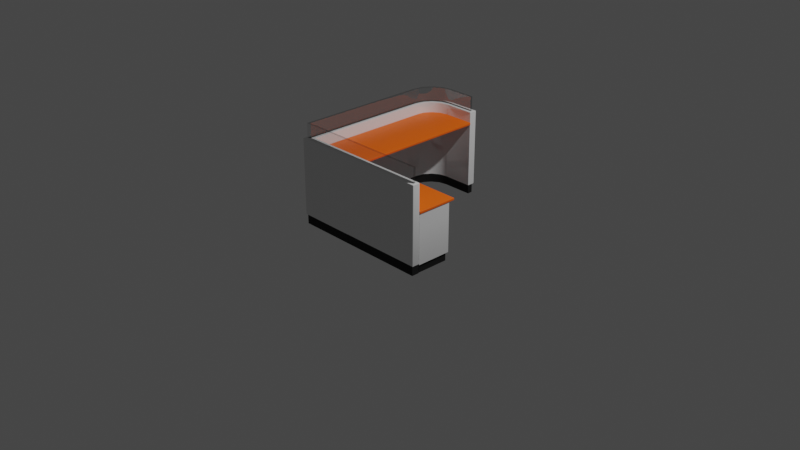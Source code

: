 # Source: desk_1_mirror.blend  (saved by Blender 3.6.13; exported with 4.5.12 LTS)
import bpy
from mathutils import Matrix  # noqa: F401  (used for matrix-valued properties, if any)

bpy.ops.wm.read_factory_settings(use_empty=True)
scene = bpy.context.scene
scene.name = 'Scene'

# ---- collections
col_collection = bpy.data.collections.new('Collection'); scene.collection.children.link(col_collection)
col_office_paritions_desk = bpy.data.collections.new('Office Paritions Desk'); col_collection.children.link(col_office_paritions_desk)

# ---- materials (node trees are filled in below, after node groups)
mat_desk_1_white = bpy.data.materials.new('desk_1_white')
mat_desk_1_white.use_transparent_shadow = False
mat_desk_1_glass = bpy.data.materials.new('desk_1_glass')
mat_desk_1_glass.surface_render_method = 'BLENDED'
mat_desk_1_glass.blend_method = 'BLEND'
mat_desk_1_glass.use_transparent_shadow = False
mat_desk_1_glass.diffuse_color = (0.9574, 0.9574, 1.0, 0.49)
mat_desk_1_footer = bpy.data.materials.new('desk_1_footer')
mat_desk_1_footer.use_transparent_shadow = False
mat_desk_1_glasslight = bpy.data.materials.new('desk_1_glasslight')
mat_desk_1_glasslight.surface_render_method = 'BLENDED'
mat_desk_1_glasslight.blend_method = 'BLEND'
mat_desk_1_glasslight.use_transparent_shadow = False
mat_desk_1_glasslight.diffuse_color = (0.9574, 0.9574, 1.0, 0.49)
mat_desk_1_top = bpy.data.materials.new('desk_1_top')
mat_desk_1_top.displacement_method = 'BOTH'
mat_desk_1_top.use_transparent_shadow = False

# ---- node groups
ng_auto_smooth = bpy.data.node_groups.new('Auto Smooth', 'GeometryNodeTree')
_s = ng_auto_smooth.interface.new_socket(name='Geometry', in_out='OUTPUT', socket_type='NodeSocketGeometry')
_s = ng_auto_smooth.interface.new_socket(name='Geometry', in_out='INPUT', socket_type='NodeSocketGeometry')
_s = ng_auto_smooth.interface.new_socket(name='Angle', in_out='INPUT', socket_type='NodeSocketFloat')
_s.subtype = 'ANGLE'
_s.min_value = 0.0
_s.max_value = 3.142
ng_auto_smooth.is_modifier = True
_N = ng_auto_smooth.nodes; _L = ng_auto_smooth.links
n0 = _N.new('NodeGroupOutput'); n0.name = 'Group Output'; n0.location = (480, -100)
n1 = _N.new('NodeGroupInput'); n1.name = 'Group Input'; n1.location = (-420, -300)
n2 = _N.new('NodeGroupInput'); n2.name = 'Group Input.001'; n2.location = (-60, -100)
n3 = _N.new('GeometryNodeSetShadeSmooth'); n3.name = 'Set Shade Smooth'; n3.location = (120, -100)
n3.domain = 'EDGE'
n4 = _N.new('GeometryNodeSetShadeSmooth'); n4.name = 'Set Shade Smooth.001'; n4.location = (300, -100)
n5 = _N.new('GeometryNodeInputMeshEdgeAngle'); n5.name = 'Edge Angle'; n5.location = (-420, -220)
n6 = _N.new('GeometryNodeInputEdgeSmooth'); n6.name = 'Is Edge Smooth'; n6.location = (-60, -160)
n7 = _N.new('GeometryNodeInputShadeSmooth'); n7.name = 'Is Face Smooth'; n7.location = (-240, -340)
n8 = _N.new('FunctionNodeBooleanMath'); n8.name = 'Boolean Math'; n8.location = (-60, -220)
n9 = _N.new('FunctionNodeCompare'); n9.name = 'Compare'; n9.location = (-240, -180)
n9.operation = 'LESS_EQUAL'
_L.new(n5.outputs[0], n9.inputs[0])
_L.new(n4.outputs[0], n0.inputs[0])
_L.new(n1.outputs[1], n9.inputs[1])
_L.new(n9.outputs[0], n8.inputs[0])
_L.new(n7.outputs[0], n8.inputs[1])
_L.new(n2.outputs[0], n3.inputs[0])
_L.new(n6.outputs[0], n3.inputs[1])
_L.new(n3.outputs[0], n4.inputs[0])
_L.new(n8.outputs[0], n3.inputs[2])
n0.is_active_output = True

# ---- material node trees
mat_desk_1_white.use_nodes = True; mat_desk_1_white.node_tree.nodes.clear()
_N = mat_desk_1_white.node_tree.nodes; _L = mat_desk_1_white.node_tree.links
n0 = _N.new('ShaderNodeBsdfPrincipled'); n0.name = 'Principled BSDF'; n0.location = (10, 300)
n0.distribution = 'GGX'
n0.subsurface_method = 'RANDOM_WALK_SKIN'
n0.inputs[1].default_value = 0.1143
n0.inputs[2].default_value = 0.0
n0.inputs[3].default_value = 1.45
n0.inputs[27].default_value = (0.0, 0.0, 0.0, 1.0)
n0.inputs[28].default_value = 1.0
n1 = _N.new('ShaderNodeOutputMaterial'); n1.name = 'Material Output'; n1.location = (300, 300)
_L.new(n0.outputs[0], n1.inputs[0])
n1.is_active_output = True
mat_desk_1_glass.use_nodes = True; mat_desk_1_glass.node_tree.nodes.clear()
_N = mat_desk_1_glass.node_tree.nodes; _L = mat_desk_1_glass.node_tree.links
n0 = _N.new('ShaderNodeMath'); n0.name = 'Math'; n0.location = (363, 360)
n0.inputs[2].default_value = 0.0
n1 = _N.new('ShaderNodeLightPath'); n1.name = 'Light Path'; n1.location = (14, 233)
n2 = _N.new('ShaderNodeMath'); n2.name = 'Math.001'; n2.location = (569, 296)
n2.inputs[2].default_value = 0.0
n3 = _N.new('ShaderNodeOutputMaterial'); n3.name = 'Material Output'; n3.location = (1230, 189)
n4 = _N.new('ShaderNodeFresnel'); n4.name = 'Fresnel'; n4.location = (409, 90)
n4.inputs[0].default_value = 40.0
n5 = _N.new('ShaderNodeMixShader'); n5.name = 'Mix Shader.001'; n5.location = (1023, -3)
n6 = _N.new('ShaderNodeMixShader'); n6.name = 'Mix Shader'; n6.location = (747, -27)
n7 = _N.new('ShaderNodeBsdfAnisotropic'); n7.name = 'Glossy BSDF'; n7.location = (339, -107)
n7.distribution = 'GGX'
n7.inputs[1].default_value = 0.0
n8 = _N.new('ShaderNodeBsdfTransparent'); n8.name = 'Transparent BSDF'; n8.location = (484, -285)
n8.inputs[0].default_value = (0.9426, 0.9426, 0.9426, 1.0)
_L.new(n8.outputs[0], n6.inputs[2])
_L.new(n1.outputs[1], n0.inputs[0])
_L.new(n1.outputs[2], n0.inputs[1])
_L.new(n0.outputs[0], n2.inputs[0])
_L.new(n1.outputs[3], n2.inputs[1])
_L.new(n8.outputs[0], n5.inputs[2])
_L.new(n6.outputs[0], n5.inputs[1])
_L.new(n2.outputs[0], n5.inputs[0])
_L.new(n4.outputs[0], n6.inputs[0])
_L.new(n5.outputs[0], n3.inputs[0])
_L.new(n7.outputs[0], n6.inputs[1])
n3.is_active_output = True
mat_desk_1_footer.use_nodes = True; mat_desk_1_footer.node_tree.nodes.clear()
_N = mat_desk_1_footer.node_tree.nodes; _L = mat_desk_1_footer.node_tree.links
n0 = _N.new('ShaderNodeBsdfPrincipled'); n0.name = 'Principled BSDF'; n0.location = (10, 300)
n0.distribution = 'GGX'
n0.subsurface_method = 'RANDOM_WALK_SKIN'
n0.inputs[0].default_value = (0.0, 0.0, 0.0, 1.0)
n0.inputs[2].default_value = 0.8333
n0.inputs[3].default_value = 1.45
n0.inputs[27].default_value = (0.0, 0.0, 0.0, 1.0)
n0.inputs[28].default_value = 1.0
n1 = _N.new('ShaderNodeOutputMaterial'); n1.name = 'Material Output'; n1.location = (300, 300)
_L.new(n0.outputs[0], n1.inputs[0])
n1.is_active_output = True
mat_desk_1_glasslight.use_nodes = True; mat_desk_1_glasslight.node_tree.nodes.clear()
_N = mat_desk_1_glasslight.node_tree.nodes; _L = mat_desk_1_glasslight.node_tree.links
n0 = _N.new('ShaderNodeMath'); n0.name = 'Math'; n0.location = (363, 360)
n0.inputs[2].default_value = 0.0
n1 = _N.new('ShaderNodeLightPath'); n1.name = 'Light Path'; n1.location = (14, 233)
n2 = _N.new('ShaderNodeMath'); n2.name = 'Math.001'; n2.location = (569, 296)
n2.inputs[2].default_value = 0.0
n3 = _N.new('ShaderNodeOutputMaterial'); n3.name = 'Material Output'; n3.location = (1230, 189)
n4 = _N.new('ShaderNodeFresnel'); n4.name = 'Fresnel'; n4.location = (409, 90)
n4.inputs[0].default_value = 40.0
n5 = _N.new('ShaderNodeMixShader'); n5.name = 'Mix Shader.001'; n5.location = (1023, -3)
n6 = _N.new('ShaderNodeMixShader'); n6.name = 'Mix Shader'; n6.location = (747, -27)
n7 = _N.new('ShaderNodeBsdfAnisotropic'); n7.name = 'Glossy BSDF'; n7.location = (339, -107)
n7.distribution = 'GGX'
n7.inputs[1].default_value = 0.0
n8 = _N.new('ShaderNodeBsdfTransparent'); n8.name = 'Transparent BSDF'; n8.location = (484, -285)
n8.inputs[0].default_value = (0.6739, 0.6739, 0.6739, 1.0)
_L.new(n8.outputs[0], n6.inputs[2])
_L.new(n1.outputs[1], n0.inputs[0])
_L.new(n1.outputs[2], n0.inputs[1])
_L.new(n0.outputs[0], n2.inputs[0])
_L.new(n1.outputs[3], n2.inputs[1])
_L.new(n8.outputs[0], n5.inputs[2])
_L.new(n6.outputs[0], n5.inputs[1])
_L.new(n2.outputs[0], n5.inputs[0])
_L.new(n4.outputs[0], n6.inputs[0])
_L.new(n5.outputs[0], n3.inputs[0])
_L.new(n7.outputs[0], n6.inputs[1])
n3.is_active_output = True
mat_desk_1_top.use_nodes = True; mat_desk_1_top.node_tree.nodes.clear()
_N = mat_desk_1_top.node_tree.nodes; _L = mat_desk_1_top.node_tree.links
n0 = _N.new('ShaderNodeBsdfPrincipled'); n0.name = 'Principled BSDF'; n0.location = (10, 300)
n0.distribution = 'GGX'
n0.subsurface_method = 'RANDOM_WALK_SKIN'
n0.inputs[0].default_value = (0.9911, 0.1329, 0.0003036, 1.0)
n0.inputs[3].default_value = 1.45
n0.inputs[27].default_value = (0.0, 0.0, 0.0, 1.0)
n0.inputs[28].default_value = 1.0
n1 = _N.new('ShaderNodeOutputMaterial'); n1.name = 'Material Output'; n1.location = (634, 231)
_L.new(n0.outputs[0], n1.inputs[0])
n1.is_active_output = True

# ---- world
world_world = bpy.data.worlds.new('World'); scene.world = world_world
world_world.use_nodes = True; world_world.node_tree.nodes.clear()
_N = world_world.node_tree.nodes; _L = world_world.node_tree.links
n0 = _N.new('ShaderNodeOutputWorld'); n0.name = 'World Output'; n0.location = (300, 300)
n1 = _N.new('ShaderNodeBackground'); n1.name = 'Background'; n1.location = (10, 300)
n1.inputs[0].default_value = (0.05088, 0.05088, 0.05088, 1.0)
_L.new(n1.outputs[0], n0.inputs[0])
n0.is_active_output = True
world_world.color = (0.05088, 0.05088, 0.05088)
world_world.use_sun_shadow = False
world_world.sun_shadow_jitter_overblur = 0.0

# ---- cameras
cam_camera = bpy.data.cameras.new('Camera')
cam_camera.clip_end = 100.0
cam_camera.ortho_scale = 7.314

# ---- lights
light_light = bpy.data.lights.new('Light', 'POINT')
light_light.transmission_factor = 0.0
light_light.energy = 1000.0
light_light.shadow_soft_size = 0.1
light_light.shadow_maximum_resolution = 0.006
light_light.use_absolute_resolution = True

# ---- meshes
me_plane_049 = bpy.data.meshes.new('Plane.049')
me_plane_049.from_pydata([(-0.4951, 0.2712, 3.057e-06), (-0.5233, 0.2712, 0.9144), (0.05616, 0.6508, 3.057e-06), (0.9522, 0.6508, 3.057e-06), (0.05616, 0.6791, 0.9144), (0.9298, 0.6791, 0.9144), (-0.5233, 0.6791, 0.9144), (-0.4951, 0.6508, 3.057e-06), (0.05616, -0.9491, 3.057e-06), (0.02788, -0.9774, 0.9144), (-0.2699, -0.9774, 0.9144), (-0.5233, -0.7239, 0.9144), (-0.3654, -0.9584, 0.9144), (-0.4487, -0.9028, 0.9144), (-0.5044, -0.8194, 0.9144), (-0.4951, -0.7211, 3.057e-06), (-0.2671, -0.9491, 3.057e-06), (-0.4777, -0.8084, 3.057e-06), (-0.4283, -0.8824, 3.057e-06), (-0.3543, -0.9318, 3.057e-06), (-0.5482, 0.704, 0.9144), (-0.5482, 0.2712, 0.9144), (0.05616, 0.7322, 3.057e-06), (0.05616, 0.704, 0.9144), (-0.5506, 0.7322, 3.057e-06), (0.9522, 0.7322, 3.057e-06), (0.9298, 0.704, 0.9144), (0.02788, -1.002, 0.9144), (-0.5482, -0.7264, 0.9144), (-0.5277, -0.8291, 0.9144), (-0.4666, -0.9207, 0.9144), (-0.375, -0.9818, 0.9144), (-0.2723, -1.002, 0.9144), (-0.5233, 0.2712, 0.9144), (0.02788, -0.9774, 0.9144), (-0.2699, -0.9774, 0.9144), (-0.5233, -0.7239, 0.9144), (-0.3654, -0.9584, 0.9144), (-0.4487, -0.9028, 0.9144), (-0.5044, -0.8194, 0.9144), (-0.5482, 0.2712, 0.9144), (0.02788, -1.002, 0.9144), (-0.5482, -0.7264, 0.9144), (-0.5277, -0.8291, 0.9144), (-0.4666, -0.9207, 0.9144), (-0.375, -0.9818, 0.9144), (-0.2723, -1.002, 0.9144), (-0.4487, -0.9028, 1.068), (-0.4666, -0.9207, 1.068), (-0.5277, -0.8291, 1.068), (-0.5044, -0.8194, 1.068), (-0.5233, -0.7239, 1.068), (-0.5482, -0.7264, 1.068), (-0.5482, 0.2712, 1.068), (-0.5233, 0.2712, 1.068), (-0.2723, -1.002, 1.068), (-0.2699, -0.9774, 1.068), (-0.3654, -0.9584, 1.068), (-0.375, -0.9818, 1.068), (-0.5233, 0.6791, 1.068), (-0.5482, 0.704, 1.068), (0.02788, -0.9774, 1.068), (0.02788, -1.002, 1.068), (0.05616, 0.6508, 0.09462), (-0.4951, 0.6508, 0.09462), (0.05616, -0.9491, 0.09462), (-0.4951, 0.2712, 0.09462), (-0.4951, -0.7211, 0.09462), (-0.4777, -0.8084, 0.09462), (-0.4283, -0.8824, 0.09462), (-0.3543, -0.9318, 0.09462), (-0.2671, -0.9491, 0.09462), (-0.5506, 0.7322, 0.09462), (-0.5506, 0.2712, 3.057e-06), (-0.5305, -0.8303, 3.057e-06), (-0.5508, -0.7266, 3.057e-06), (-0.5305, -0.8303, 0.09462), (-0.4687, -0.9228, 3.057e-06), (-0.4687, -0.9228, 0.09462), (-0.3762, -0.9846, 3.057e-06), (-0.3762, -0.9846, 0.09462), (-0.2726, -1.005, 3.057e-06), (-0.2726, -1.005, 0.09462), (0.05616, -1.005, 3.057e-06), (0.05616, -1.005, 0.09462), (-0.5506, 0.2712, 0.09462), (-0.5508, -0.7266, 0.09462), (-0.4725, 0.2712, 0.5952), (0.9382, 0.2712, 0.5919), (-0.4881, 0.6508, 0.6108), (0.9571, 0.6508, 0.6108), (0.9417, 0.2712, 0.09732), (-0.4881, 0.6508, 0.0819), (-0.4704, 0.2889, -0.0053), (0.9394, 0.2889, -0.0053), (-0.4704, 0.6331, -0.0053), (0.9394, 0.6331, -0.0053), (0.9394, 0.6331, 0.0819), (-0.4704, 0.6331, 0.0819), (0.9394, 0.2889, 0.0819), (-0.4704, 0.2889, 0.0819), (0.01217, 0.2712, 0.5923), (0.4943, 0.2712, 0.5919), (-0.006387, 0.6508, 0.6108), (0.4754, 0.6508, 0.6108), (-0.006387, 0.6508, 0.0819), (0.4754, 0.6508, 0.0819), (-0.0004803, 0.2889, -0.0053), (0.4695, 0.2889, -0.0053), (-0.0004802, 0.6331, -0.0053), (0.4695, 0.6331, -0.0053), (-0.0004802, 0.6331, 0.0819), (0.4695, 0.6331, 0.0819), (0.4695, 0.2889, 0.0819), (-0.0004803, 0.2889, 0.0819), (-0.006387, 0.6508, 0.4602), (0.4754, 0.6508, 0.4602), (0.4943, 0.2712, 0.4791), (0.01217, 0.2712, 0.4787), (-0.4881, 0.6508, 0.4602), (0.4595, 0.2712, 0.09776), (0.9571, 0.6508, 0.4602), (-0.022, 0.2712, 0.09751), (-0.4725, 0.2712, 0.09751), (-0.4725, 0.2712, 0.4602), (0.9382, 0.2712, 0.4791), (0.4568, 0.2712, 0.5923), (0.9571, 0.2712, 0.6108), (0.4568, 0.2712, 0.4787), (0.9417, 0.2712, 0.4448), (0.4754, 0.2712, 0.6108), (0.4595, 0.2712, 0.4443), (-0.022, 0.2712, 0.5952), (-0.022, 0.2712, 0.4602), (0.009468, 0.2712, 0.09776), (-0.4881, 0.2712, 0.6108), (-0.006387, 0.2712, 0.6108), (-0.4881, 0.2712, 0.4602), (0.009468, 0.2712, 0.4443), (0.4908, 0.2712, 0.09732), (-0.006387, 0.2712, 0.4602), (0.4908, 0.2712, 0.4448), (0.9571, 0.2712, 0.4602), (0.4754, 0.2712, 0.4602), (0.4943, 0.2629, 0.5919), (0.9382, 0.2629, 0.5919), (0.4943, 0.2629, 0.4791), (0.9382, 0.2629, 0.4791), (0.4568, 0.2629, 0.5923), (0.4568, 0.2629, 0.4787), (0.01217, 0.2629, 0.5923), (0.01217, 0.2629, 0.4787), (-0.022, 0.2629, 0.09751), (-0.4725, 0.2629, 0.09751), (-0.4725, 0.2629, 0.5952), (-0.022, 0.2629, 0.5952), (-0.4725, 0.2629, 0.4602), (-0.022, 0.2629, 0.4602), (0.4595, 0.2629, 0.09776), (0.009468, 0.2629, 0.09776), (0.009468, 0.2629, 0.4443), (0.4595, 0.2629, 0.4443), (0.9417, 0.2629, 0.09732), (0.9417, 0.2629, 0.4448), (0.4908, 0.2629, 0.09732), (0.4908, 0.2629, 0.4448), (-0.4881, 0.2712, 0.8021), (-0.4881, 0.6508, 0.8021), (-0.3292, -0.9491, 0.8021), (-0.4881, -0.7902, 0.8021), (-0.4087, -0.9278, 0.8021), (-0.4669, -0.8697, 0.8021), (-0.4881, 0.2712, 0.7774), (-0.4881, 0.6508, 0.7774), (-0.3292, -0.9491, 0.7774), (-0.4881, -0.7902, 0.7774), (-0.4087, -0.9278, 0.7774), (-0.4669, -0.8697, 0.7774), (-0.4981, 0.6508, 0.6313), (-0.4981, 0.6508, 0.6066), (-0.4981, 0.213, 0.6134), (-0.4981, 0.2198, 0.6066), (-0.4981, 0.215, 0.6085), (-0.4981, 0.2196, 0.6313), (-0.4981, 0.213, 0.6247), (-0.4981, 0.2149, 0.6293), (0.9522, 0.6508, 0.09462), (0.9522, 0.7322, 0.09462), (0.05616, 0.704, 1.068), (0.05616, 0.6791, 1.068), (0.9298, 0.6791, 1.068), (0.9298, 0.704, 1.068), (0.9534, 0.6508, 0.09462), (0.9534, 0.6508, 0.09462), (0.9574, 0.6508, 0.09694), (0.9557, 0.6508, 0.09524), (0.05616, 0.7322, 0.08999), (0.05616, 0.7322, 0.09925), (0.05153, 0.7322, 0.09462), (0.05153, 0.7322, 0.09462), (0.05616, 0.7322, 0.09308), (0.05616, 0.7322, 0.09616), (-0.5765, 0.7322, 0.09925), (-0.5718, 0.7322, 0.09462), (-0.5718, 0.7322, 0.09462), (-0.5758, 0.7322, 0.09694), (-0.5742, 0.7322, 0.09524), (0.9534, 0.7322, 0.09462), (0.9566, 0.7322, 0.09694), (0.9549, 0.7322, 0.09524), (0.05616, -1.026, 0.09462), (0.05616, -1.031, 0.09925), (0.05616, -1.026, 0.09462), (0.05616, -1.028, 0.09524), (0.05616, -1.03, 0.09694), (-0.5718, 0.2712, 0.09462), (-0.5765, 0.2712, 0.09925), (-0.5742, 0.2712, 0.09524), (-0.5758, 0.2712, 0.09694), (-0.5765, -0.7292, 0.09925), (-0.5718, -0.7287, 0.09462), (-0.5758, -0.7291, 0.09694), (-0.5742, -0.7289, 0.09524), (-0.55, -0.8383, 0.09462), (-0.5544, -0.8402, 0.09925), (-0.5522, -0.8393, 0.09524), (-0.5538, -0.8399, 0.09694), (-0.4836, -0.9377, 0.09462), (-0.487, -0.941, 0.09925), (-0.4853, -0.9394, 0.09524), (-0.4865, -0.9406, 0.09694), (-0.3843, -1.004, 0.09462), (-0.3861, -1.008, 0.09925), (-0.3852, -1.006, 0.09524), (-0.3858, -1.008, 0.09694), (-0.2751, -1.031, 0.09925), (-0.2746, -1.026, 0.09462), (-0.275, -1.03, 0.09694), (-0.2749, -1.028, 0.09524), (0.9529, 0.6508, 0.08196), (0.9571, 0.6508, 0.08613), (0.9529, 0.6508, 0.0819), (0.9541, 0.6478, 0.0819), (0.955, 0.6508, 0.0825), (0.9566, 0.6508, 0.08403), (-0.4839, 0.2712, 0.08613), (-0.4839, 0.2755, 0.0819), (-0.4881, 0.2755, 0.0819), (-0.4881, 0.2712, 0.08613), (-0.4855, 0.2718, 0.08402), (-0.4855, 0.2733, 0.08247), (-0.006387, 0.2712, 0.08613), (-0.004977, 0.2755, 0.0819), (-0.006198, 0.2718, 0.08402), (-0.005682, 0.2733, 0.08247), (0.9529, 0.2755, 0.0819), (0.9571, 0.2712, 0.08613), (0.955, 0.2733, 0.08247), (0.9566, 0.2718, 0.08402), (0.474, 0.2755, 0.0819), (0.4754, 0.2712, 0.08613), (0.4747, 0.2733, 0.08247), (0.4752, 0.2718, 0.08402), (0.965, 0.6474, 0.6279), (0.9616, 0.6508, 0.6313), (0.9645, 0.6491, 0.6296), (0.9633, 0.6504, 0.6308), (0.965, 0.6474, 0.61), (0.9616, 0.6508, 0.6066), (0.9645, 0.6491, 0.6083), (0.9633, 0.6504, 0.607), (0.965, 0.2205, 0.61), (0.9616, 0.2198, 0.6066), (0.9645, 0.2201, 0.6083), (0.9633, 0.2199, 0.607), (0.965, 0.2164, 0.614), (0.9616, 0.213, 0.6134), (0.9645, 0.2147, 0.6137), (0.9633, 0.2134, 0.6134), (0.965, 0.2176, 0.6112), (0.9616, 0.215, 0.6085), (0.9645, 0.2163, 0.6098), (0.9633, 0.2153, 0.6089), (0.965, 0.2164, 0.624), (0.9616, 0.213, 0.6247), (0.9645, 0.2147, 0.6243), (0.9633, 0.2134, 0.6246), (0.965, 0.2203, 0.6279), (0.9616, 0.2196, 0.6313), (0.9645, 0.2199, 0.6296), (0.9633, 0.2197, 0.6308), (0.965, 0.2175, 0.6267), (0.9616, 0.2149, 0.6293), (0.9645, 0.2162, 0.628), (0.9633, 0.2153, 0.629), (0.05917, 0.2712, 0.8021), (0.06308, 0.2712, 0.7982), (0.06113, 0.2712, 0.8016), (0.06256, 0.2712, 0.8002), (0.06308, 0.6469, 0.7982), (0.05917, 0.6508, 0.8021), (0.06256, 0.6489, 0.8002), (0.06113, 0.6503, 0.8016), (0.06308, -0.9452, 0.7982), (0.05917, -0.9491, 0.8021), (0.06256, -0.9472, 0.8002), (0.06113, -0.9486, 0.8016), (0.06308, 0.2712, 0.7813), (0.05917, 0.2712, 0.7774), (0.06256, 0.2712, 0.7794), (0.06113, 0.2712, 0.7779), (0.06308, 0.6469, 0.7813), (0.05917, 0.6508, 0.7774), (0.06256, 0.6489, 0.7794), (0.06113, 0.6503, 0.7779), (0.06308, -0.9452, 0.7813), (0.05917, -0.9491, 0.7774), (0.06256, -0.9472, 0.7794), (0.06113, -0.9486, 0.7779), (-0.5005, 0.6563, 0.9144), (-0.4951, 0.6508, 0.9089), (-0.4978, 0.6536, 0.9137), (-0.4958, 0.6516, 0.9117), (-0.4951, 0.2712, 0.9089), (-0.5005, 0.2712, 0.9144), (-0.4958, 0.2712, 0.9117), (-0.4978, 0.2712, 0.9137), (0.05616, 0.6563, 0.9144), (0.05616, 0.6508, 0.9089), (0.05616, 0.6536, 0.9137), (0.05616, 0.6516, 0.9117), (0.9526, 0.6508, 0.9089), (0.9526, 0.6563, 0.9144), (0.958, 0.6563, 0.9089), (0.9526, 0.6516, 0.9117), (0.9553, 0.6516, 0.9089), (0.9552, 0.6523, 0.9115), (0.9553, 0.6563, 0.9137), (0.9526, 0.6536, 0.9137), (0.9552, 0.6537, 0.913), (0.9573, 0.6536, 0.9089), (0.9573, 0.6563, 0.9117), (0.9566, 0.6537, 0.9115), (-0.5005, -0.7217, 0.9144), (-0.4951, -0.7211, 0.9089), (-0.4978, -0.7214, 0.9137), (-0.4958, -0.7212, 0.9117), (-0.4777, -0.8084, 0.9089), (-0.4829, -0.8105, 0.9144), (-0.4784, -0.8087, 0.9117), (-0.4803, -0.8095, 0.9137), (-0.4283, -0.8824, 0.9089), (-0.4322, -0.8863, 0.9144), (-0.4288, -0.8829, 0.9117), (-0.4303, -0.8843, 0.9137), (-0.3543, -0.9318, 0.9089), (-0.3565, -0.9369, 0.9144), (-0.3546, -0.9325, 0.9117), (-0.3554, -0.9344, 0.9137), (-0.2671, -0.9491, 0.9089), (-0.2676, -0.9546, 0.9144), (-0.2671, -0.9499, 0.9117), (-0.2673, -0.9519, 0.9137), (0.05616, -0.9491, 0.9089), (0.05068, -0.9546, 0.9144), (0.05542, -0.9499, 0.9117), (0.05342, -0.9519, 0.9137), (-0.5765, 0.7322, 0.9089), (-0.571, 0.7268, 0.9144), (-0.5757, 0.7315, 0.9117), (-0.5737, 0.7295, 0.9137), (-0.571, 0.2712, 0.9144), (-0.5765, 0.2712, 0.9089), (-0.5737, 0.2712, 0.9137), (-0.5757, 0.2712, 0.9117), (0.05616, 0.7322, 0.9089), (0.05616, 0.7268, 0.9144), (0.05616, 0.7315, 0.9117), (0.05616, 0.7295, 0.9137), (0.9526, 0.7322, 0.9089), (0.958, 0.7268, 0.9089), (0.9526, 0.7268, 0.9144), (0.9553, 0.7315, 0.9089), (0.9526, 0.7315, 0.9117), (0.9552, 0.7308, 0.9115), (0.9573, 0.7268, 0.9117), (0.9573, 0.7295, 0.9089), (0.9566, 0.7294, 0.9115), (0.9526, 0.7295, 0.9137), (0.9553, 0.7268, 0.9137), (0.9552, 0.7294, 0.913), (-0.5765, -0.7292, 0.9089), (-0.571, -0.7286, 0.9144), (-0.5757, -0.7291, 0.9117), (-0.5737, -0.7289, 0.9137), (-0.5492, -0.838, 0.9144), (-0.5544, -0.8402, 0.9089), (-0.5518, -0.8391, 0.9137), (-0.5537, -0.8399, 0.9117), (-0.483, -0.9371, 0.9144), (-0.487, -0.941, 0.9089), (-0.485, -0.9391, 0.9137), (-0.4864, -0.9405, 0.9117), (-0.3839, -1.003, 0.9144), (-0.3861, -1.008, 0.9089), (-0.385, -1.006, 0.9137), (-0.3858, -1.008, 0.9117), (-0.2745, -1.025, 0.9144), (-0.2751, -1.031, 0.9089), (-0.2748, -1.028, 0.9137), (-0.275, -1.03, 0.9117), (0.05068, -1.025, 0.9144), (0.05616, -1.031, 0.9089), (0.05342, -1.028, 0.9137), (0.05542, -1.03, 0.9117), (0.9534, 0.6508, 0.09462), (0.958, 0.6563, 0.09925), (0.9574, 0.6508, 0.09698), (0.9557, 0.6516, 0.09694), (0.9574, 0.6536, 0.09863), (0.958, 0.7268, 0.09925), (0.9526, 0.7322, 0.09925), (0.9566, 0.7322, 0.09698), (0.9573, 0.7295, 0.09925), (0.9553, 0.7315, 0.09925)], [], [(6, 319, 327, 4), (64, 66, 0, 7), (71, 65, 8, 16), (14, 348, 343, 11), (12, 356, 352, 13), (10, 360, 356, 12), (359, 363, 65, 71), (67, 15, 0, 66), (25, 22, 196, 207, 187), (231, 80, 82, 236), (220, 86, 76, 223), (223, 76, 78, 227), (227, 78, 80, 231), (14, 29, 30, 13), (1, 21, 28, 11), (10, 32, 27, 9), (7, 24, 22, 2), (13, 30, 31, 12), (11, 28, 29, 14), (192, 186, 187, 207), (26, 191, 190, 5), (12, 31, 32, 10), (6, 20, 21, 1), (63, 328, 320, 64), (344, 67, 66, 323), (416, 420, 380, 333), (13, 352, 348, 14), (68, 347, 351, 69), (69, 351, 355, 70), (70, 355, 359, 71), (328, 63, 193, 415, 331), (363, 412, 211, 212, 65), (198, 204, 202, 367, 375, 197), (20, 368, 371, 21), (219, 224, 396, 391), (224, 228, 400, 396), (228, 232, 404, 400), (232, 235, 408, 404), (408, 235, 211, 412), (375, 379, 421, 197), (415, 193, 194, 417), (367, 202, 216, 372), (67, 344, 347, 68), (39, 43, 44, 38), (33, 40, 42, 36), (35, 46, 41, 34), (38, 44, 45, 37), (36, 42, 43, 39), (37, 45, 46, 35), (6, 20, 40, 33), (50, 49, 48, 47), (54, 53, 52, 51), (56, 55, 62, 61), (47, 48, 58, 57), (51, 52, 49, 50), (57, 58, 55, 56), (59, 60, 53, 54), (6, 59, 54, 33), (46, 55, 58, 45), (35, 56, 61, 34), (42, 52, 53, 40), (40, 53, 60, 20), (41, 62, 55, 46), (36, 51, 50, 39), (34, 61, 62, 41), (39, 50, 47, 38), (43, 49, 52, 42), (38, 47, 57, 37), (44, 48, 49, 43), (37, 57, 56, 35), (45, 58, 48, 44), (33, 54, 51, 36), (21, 371, 392, 28), (215, 85, 86, 220), (391, 372, 216, 219), (31, 403, 407, 32), (28, 392, 395, 29), (32, 407, 411, 27), (72, 199, 196, 22, 24), (236, 82, 84, 210), (203, 72, 85, 215), (11, 343, 324, 1), (19, 70, 71, 16), (18, 69, 70, 19), (17, 68, 69, 18), (15, 67, 68, 17), (5, 332, 381, 26), (9, 364, 360, 10), (1, 324, 319, 6), (2, 63, 64, 7), (72, 24, 73, 85), (82, 81, 83, 84), (86, 85, 73, 75), (79, 81, 82, 80), (77, 79, 80, 78), (74, 77, 78, 76), (75, 74, 76, 86), (30, 399, 403, 31), (29, 395, 399, 30), (27, 411, 364, 9), (65, 84, 83, 8), (103, 89, 135, 136), (105, 111, 98, 92), (92, 98, 100, 246, 247), (104, 116, 115, 103), (246, 100, 114, 252), (115, 105, 92, 119), (124, 156, 154, 87), (99, 94, 96, 97), (113, 108, 94, 99), (111, 109, 95, 98), (98, 95, 93, 100), (139, 260, 256, 91), (124, 137, 248, 245, 123), (134, 251, 260, 120), (138, 140, 251, 134), (97, 96, 110, 112), (112, 110, 109, 111), (100, 93, 107, 114), (114, 107, 108, 113), (132, 155, 157, 133), (2, 3, 241, 239, 63), (142, 256, 240, 121), (106, 112, 111, 105), (90, 104, 130, 127), (104, 103, 136, 130), (89, 119, 137, 135), (121, 240, 241, 106, 116), (128, 149, 151, 118), (90, 121, 116, 104), (127, 142, 121, 90), (123, 153, 156, 124), (103, 115, 119, 89), (116, 106, 105, 115), (88, 127, 130, 102), (102, 130, 143, 117), (125, 142, 127, 88), (117, 143, 142, 125), (128, 143, 130, 126), (126, 130, 136, 101), (101, 136, 140, 118), (118, 140, 143, 128), (125, 147, 146, 117), (119, 92, 247, 248, 137), (132, 136, 135, 87), (123, 245, 251, 122), (133, 140, 136, 132), (87, 135, 137, 124), (91, 256, 142, 129), (252, 114, 113, 259), (122, 251, 140, 133), (131, 143, 140, 138), (259, 113, 99, 255), (141, 143, 260, 139), (120, 260, 143, 131), (129, 142, 143, 141), (165, 164, 162, 163), (151, 149, 148, 150), (159, 158, 161, 160), (144, 146, 147, 145), (153, 152, 157, 155, 154, 156), (120, 158, 159, 134), (133, 157, 152, 122), (129, 163, 162, 91), (134, 159, 160, 138), (91, 162, 164, 139), (102, 144, 145, 88), (131, 161, 158, 120), (126, 148, 149, 128), (139, 164, 165, 141), (117, 146, 144, 102), (122, 152, 153, 123), (138, 160, 161, 131), (101, 150, 148, 126), (141, 165, 163, 129), (88, 145, 147, 125), (87, 154, 155, 132), (118, 151, 150, 101), (94, 93, 95, 96), (299, 296, 307, 311), (300, 167, 166, 295), (312, 308, 172, 173), (169, 175, 177, 171), (168, 174, 316, 304), (167, 173, 172, 166), (171, 177, 176, 170), (295, 166, 169, 171, 170, 168, 304), (170, 176, 174, 168), (166, 172, 175, 169), (308, 316, 174, 176, 177, 175, 172), (300, 312, 173, 167), (179, 268, 272, 181), (283, 275, 279, 271, 267, 263, 287, 291), (182, 181, 272, 280), (185, 184, 284, 292), (184, 180, 276, 284), (264, 268, 179, 178), (183, 185, 292, 288), (180, 182, 280, 276), (3, 25, 187, 186), (26, 381, 376, 23), (23, 376, 368, 20), (189, 188, 60, 59), (190, 191, 188, 189), (5, 190, 189, 4), (23, 188, 191, 26), (4, 189, 59, 6), (20, 60, 188, 23), (23, 4, 5, 26), (6, 4, 23, 20), (417, 194, 208, 422, 420, 416), (194, 193, 195), (195, 193, 192), (196, 199, 198, 197, 201, 200), (202, 204, 205), (205, 204, 206), (206, 204, 203), (210, 212, 213), (213, 212, 214), (214, 212, 211), (201, 197, 421, 422, 208), (194, 195, 209, 208), (195, 192, 207, 209), (220, 222, 217, 215), (222, 221, 218, 217), (221, 219, 216, 218), (232, 234, 237, 235), (234, 233, 238, 237), (233, 231, 236, 238), (228, 230, 234, 232), (230, 229, 233, 234), (229, 227, 231, 233), (224, 226, 230, 228), (226, 225, 229, 230), (225, 223, 227, 229), (219, 221, 226, 224), (221, 222, 225, 226), (222, 220, 223, 225), (196, 200, 209, 207), (200, 201, 208, 209), (210, 213, 238, 236), (213, 214, 237, 238), (214, 211, 235, 237), (215, 217, 206, 203), (217, 218, 205, 206), (218, 216, 202, 205), (4, 327, 332, 5), (99, 97, 242, 255), (245, 248, 247, 246, 250, 249), (252, 254, 250, 246), (254, 253, 249, 250), (253, 251, 245, 249), (239, 243, 257, 255), (243, 244, 258, 257), (244, 240, 256, 258), (255, 257, 261, 259), (257, 258, 262, 261), (258, 256, 260, 262), (259, 261, 254, 252), (261, 262, 253, 254), (262, 260, 251, 253), (242, 97, 112, 106, 241), (267, 269, 265, 263), (269, 270, 266, 265), (270, 268, 264, 266), (275, 277, 281, 279), (277, 278, 282, 281), (278, 276, 280, 282), (279, 281, 273, 271), (281, 282, 274, 273), (282, 280, 272, 274), (271, 273, 269, 267), (273, 274, 270, 269), (274, 272, 268, 270), (287, 289, 293, 291), (289, 290, 294, 293), (290, 288, 292, 294), (291, 293, 285, 283), (293, 294, 286, 285), (294, 292, 284, 286), (283, 285, 277, 275), (285, 286, 278, 277), (286, 284, 276, 278), (263, 265, 289, 287), (265, 266, 290, 289), (266, 264, 288, 290), (178, 183, 288, 264), (304, 306, 297, 295), (306, 305, 298, 297), (305, 303, 296, 298), (295, 297, 302, 300), (297, 298, 301, 302), (298, 296, 299, 301), (315, 317, 309, 307), (317, 318, 310, 309), (318, 316, 308, 310), (307, 309, 313, 311), (309, 310, 314, 313), (310, 308, 312, 314), (311, 313, 301, 299), (313, 314, 302, 301), (314, 312, 300, 302), (316, 318, 306, 304), (318, 317, 305, 306), (317, 315, 303, 305), (303, 315, 307, 296), (331, 335, 336, 334), (334, 336, 339, 338), (332, 338, 339, 337), (337, 339, 342, 341), (333, 341, 342, 340), (340, 342, 336, 335), (336, 342, 339), (379, 383, 384, 382), (382, 384, 387, 386), (380, 386, 387, 385), (385, 387, 390, 389), (381, 389, 390, 388), (388, 390, 384, 383), (384, 390, 387), (415, 417, 418), (418, 417, 419), (419, 417, 416), (420, 422, 423), (423, 422, 424), (424, 422, 421), (320, 322, 325, 323), (322, 321, 326, 325), (321, 319, 324, 326), (319, 321, 329, 327), (321, 322, 330, 329), (322, 320, 328, 330), (327, 329, 338, 332), (329, 330, 334, 338), (330, 328, 331, 334), (344, 346, 349, 347), (346, 345, 350, 349), (345, 343, 348, 350), (347, 349, 353, 351), (349, 350, 354, 353), (350, 348, 352, 354), (351, 353, 357, 355), (353, 354, 358, 357), (354, 352, 356, 358), (355, 357, 361, 359), (357, 358, 362, 361), (358, 356, 360, 362), (323, 325, 346, 344), (325, 326, 345, 346), (326, 324, 343, 345), (359, 361, 365, 363), (361, 362, 366, 365), (362, 360, 364, 366), (368, 370, 373, 371), (370, 369, 374, 373), (369, 367, 372, 374), (367, 369, 377, 375), (369, 370, 378, 377), (370, 368, 376, 378), (375, 377, 383, 379), (377, 378, 388, 383), (378, 376, 381, 388), (392, 394, 397, 395), (394, 393, 398, 397), (393, 391, 396, 398), (395, 397, 401, 399), (397, 398, 402, 401), (398, 396, 400, 402), (399, 401, 405, 403), (401, 402, 406, 405), (402, 400, 404, 406), (403, 405, 409, 407), (405, 406, 410, 409), (406, 404, 408, 410), (371, 373, 394, 392), (373, 374, 393, 394), (374, 372, 391, 393), (407, 409, 413, 411), (409, 410, 414, 413), (410, 408, 412, 414), (411, 413, 366, 364), (413, 414, 365, 366), (414, 412, 363, 365), (332, 337, 389, 381), (337, 341, 385, 389), (341, 333, 380, 385), (333, 340, 419, 416), (340, 335, 418, 419), (335, 331, 415, 418), (379, 382, 424, 421), (382, 386, 423, 424), (386, 380, 420, 423), (320, 323, 66, 64), (16, 8, 83, 81), (19, 16, 81, 79), (18, 19, 79, 77), (17, 18, 77, 74), (15, 17, 74, 75), (0, 15, 75, 73), (7, 0, 73, 24), (2, 22, 25, 3)])
me_plane_049.polygons.foreach_set('use_smooth', [True] * 401)
me_plane_049.polygons.foreach_set('material_index', [0, 2, 2, 0, 0, 0, 0, 2, 2, 0, 0, 0, 0, 0, 0, 0, 0, 0, 0, 0, 3, 0, 0, 0, 0, 0, 0, 0, 0, 0, 0, 0, 0, 0, 0, 0, 0, 0, 0, 0, 0, 0, 0, 0, 0, 0, 0, 0, 0, 0, 3, 3, 3, 3, 3, 3, 3, 1, 1, 1, 1, 1, 1, 1, 3, 1, 1, 1, 1, 1, 1, 1, 0, 0, 0, 0, 0, 0, 2, 0, 0, 0, 2, 2, 2, 2, 0, 0, 0, 2, 2, 2, 2, 2, 2, 2, 2, 0, 0, 0, 2, 0, 0, 0, 0, 0, 0, 0, 2, 2, 2, 2, 0, 0, 0, 0, 2, 2, 2, 2, 0, 2, 0, 0, 0, 0, 0, 0, 0, 0, 0, 0, 0, 0, 0, 0, 0, 0, 0, 0, 0, 0, 0, 0, 0, 0, 0, 0, 0, 0, 0, 0, 0, 0, 0, 0, 0, 0, 0, 0, 0, 0, 0, 0, 0, 0, 0, 0, 0, 0, 0, 0, 0, 0, 0, 0, 0, 0, 0, 4, 4, 4, 4, 4, 4, 4, 4, 4, 4, 4, 4, 4, 4, 4, 4, 4, 4, 4, 4, 2, 0, 0, 3, 3, 1, 1, 1, 1, 0, 0, 0, 0, 0, 2, 0, 0, 0, 0, 0, 0, 0, 0, 0, 0, 0, 0, 0, 0, 0, 0, 0, 0, 0, 0, 0, 0, 0, 0, 2, 2, 0, 0, 0, 0, 0, 0, 0, 2, 0, 0, 0, 0, 0, 0, 0, 0, 0, 0, 0, 0, 0, 0, 4, 4, 4, 4, 4, 4, 4, 4, 4, 4, 4, 4, 4, 4, 4, 4, 4, 4, 4, 4, 4, 4, 4, 4, 4, 4, 4, 4, 4, 4, 4, 4, 4, 4, 4, 4, 4, 4, 4, 4, 4, 4, 4, 4, 0, 0, 0, 0, 0, 0, 0, 0, 0, 0, 0, 0, 0, 0, 0, 0, 0, 0, 0, 0, 0, 0, 0, 0, 0, 0, 0, 0, 0, 0, 0, 0, 0, 0, 0, 0, 0, 0, 0, 0, 0, 0, 0, 0, 0, 0, 0, 0, 0, 0, 0, 0, 0, 0, 0, 0, 0, 0, 0, 0, 0, 0, 0, 0, 0, 0, 0, 0, 0, 0, 0, 0, 0, 0, 0, 0, 0, 0, 0, 0, 0, 0, 0, 0, 0, 0, 0, 2, 2, 2, 2, 2, 2, 2, 2])
_uv = me_plane_049.uv_layers.new(name='UVMap')
_uv.uv.foreach_set('vector', [0.8871, 0.05072, 0.8871, 0.05072, 0.0, 0.05072, 0.0, 0.05072, 0.8871, 0.05072, 0.8871, 0.2579, 0.8871, 0.2579, 0.8871, 0.05072, 0.5202, 0.9651, 0.0, 0.9651, 0.0, 0.9651, 0.5202, 0.9651, 0.8871, 0.8835, 0.8871, 0.8835, 0.8871, 0.833, 0.8871, 0.833, 0.6606, 0.9651, 0.6606, 0.9651, 0.8871, 0.9651, 0.8871, 0.9651, 0.5202, 0.9651, 0.5202, 0.9651, 0.6606, 0.9651, 0.6606, 0.9651, 0.5202, 0.9651, 0.0, 0.9651, 0.0, 0.9651, 0.5202, 0.9651, 0.8871, 0.8329, 0.8871, 0.8329, 0.8871, 0.2579, 0.8871, 0.2579, 0.0, 0.05072, 0.0, 0.05072, 0.0, 0.05072, 0.0, 0.05072, 0.0, 0.05072, 0.6606, 0.9651, 0.6606, 0.9651, 0.5202, 0.9651, 0.5202, 0.9651, 0.8871, 0.833, 0.8871, 0.833, 0.8871, 0.8835, 0.8871, 0.8835, 0.8871, 0.8835, 0.8871, 0.8835, 0.8871, 0.9651, 0.8871, 0.9651, 0.8871, 0.9651, 0.8871, 0.9651, 0.6606, 0.9651, 0.6606, 0.9651, 0.8871, 0.8835, 0.8871, 0.8835, 0.8871, 0.9651, 0.8871, 0.9651, 0.8871, 0.2579, 0.8871, 0.2579, 0.8871, 0.833, 0.8871, 0.833, 0.5202, 0.9651, 0.5202, 0.9651, 0.04485, 0.9651, 0.04508, 0.9651, 0.8871, 0.05072, 0.8871, 0.05072, 0.0, 0.05072, 0.0, 0.05072, 0.8871, 0.9651, 0.8871, 0.9651, 0.6606, 0.9651, 0.6606, 0.9651, 0.8871, 0.833, 0.8871, 0.833, 0.8871, 0.8835, 0.8871, 0.8835, 0.0, 0.05072, 0.0, 0.05072, 0.0, 0.05072, 0.0, 0.05072, 0.0, 0.05072, 0.0, 0.05072, 0.0, 0.05072, 0.0, 0.05072, 0.6606, 0.9651, 0.6606, 0.9651, 0.5202, 0.9651, 0.5202, 0.9651, 0.8871, 0.05072, 0.8871, 0.05072, 0.8871, 0.2579, 0.8871, 0.2579, 0.0, 0.05072, 0.0, 0.05072, 0.8871, 0.05072, 0.8871, 0.05072, 0.8871, 0.833, 0.8871, 0.8329, 0.8871, 0.2579, 0.8871, 0.2579, 0.0, 0.05072, 0.0, 0.05072, 0.0, 0.05072, 0.0, 0.05072, 0.8871, 0.9651, 0.8871, 0.9651, 0.8871, 0.8835, 0.8871, 0.8835, 0.8871, 0.8835, 0.8871, 0.8835, 0.8871, 0.9651, 0.8871, 0.9651, 0.8871, 0.9651, 0.8871, 0.9651, 0.6606, 0.9651, 0.6606, 0.9651, 0.6606, 0.9651, 0.6606, 0.9651, 0.5202, 0.9651, 0.5202, 0.9651, 0.0, 0.05072, 0.0, 0.05072, 0.0, 0.05072, 0.0, 0.05072, 0.0, 0.05072, 0.0, 0.9651, 0.0, 0.9651, 0.0, 0.9651, 0.0, 0.9651, 0.0, 0.9651, 0.006495, 0.05072, 0.8806, 0.05072, 0.8871, 0.05072, 0.8871, 0.05072, 0.0, 0.05072, 0.0, 0.05072, 0.8871, 0.05072, 0.8871, 0.05072, 0.8871, 0.2579, 0.8871, 0.2579, 0.8871, 0.833, 0.8871, 0.8835, 0.8871, 0.8835, 0.8871, 0.833, 0.8871, 0.8835, 0.8871, 0.9651, 0.8871, 0.9651, 0.8871, 0.8835, 0.8871, 0.9651, 0.6606, 0.9651, 0.6606, 0.9651, 0.8871, 0.9651, 0.6606, 0.9651, 0.5202, 0.9651, 0.5202, 0.9651, 0.6606, 0.9651, 0.5202, 0.9651, 0.5202, 0.9651, 0.0, 0.9651, 0.0, 0.9651, 0.0, 0.05072, 0.0, 0.05072, 0.0, 0.05072, 0.0, 0.05072, 0.0, 0.05072, 0.0, 0.05072, 0.0, 0.05072, 0.0, 0.05072, 0.8871, 0.05072, 0.8871, 0.05072, 0.8871, 0.2579, 0.8871, 0.2579, 0.8871, 0.8329, 0.8871, 0.833, 0.8871, 0.8835, 0.8871, 0.8835, 0.8871, 0.8835, 0.8871, 0.8835, 0.8871, 0.9651, 0.8871, 0.9651, 0.8871, 0.2579, 0.8871, 0.2579, 0.8871, 0.833, 0.8871, 0.833, 0.5202, 0.9651, 0.5202, 0.9651, 0.04485, 0.9651, 0.04508, 0.9651, 0.8871, 0.9651, 0.8871, 0.9651, 0.6606, 0.9651, 0.6606, 0.9651, 0.8871, 0.833, 0.8871, 0.833, 0.8871, 0.8835, 0.8871, 0.8835, 0.6606, 0.9651, 0.6606, 0.9651, 0.5202, 0.9651, 0.5202, 0.9651, 0.8871, 0.05072, 0.8871, 0.05072, 0.8871, 0.2579, 0.8871, 0.2579, 0.8871, 0.8835, 0.8871, 0.8835, 0.8871, 0.9651, 0.8871, 0.9651, 0.8871, 0.2579, 0.8871, 0.2579, 0.8871, 0.833, 0.8871, 0.833, 0.5202, 0.9651, 0.5202, 0.9651, 0.04485, 0.9651, 0.04508, 0.9651, 0.8871, 0.9651, 0.8871, 0.9651, 0.6606, 0.9651, 0.6606, 0.9651, 0.8871, 0.833, 0.8871, 0.833, 0.8871, 0.8835, 0.8871, 0.8835, 0.6606, 0.9651, 0.6606, 0.9651, 0.5202, 0.9651, 0.5202, 0.9651, 0.8871, 0.05072, 0.8871, 0.05072, 0.8871, 0.2579, 0.8871, 0.2579, 0.8871, 0.05072, 0.8871, 0.05072, 0.8871, 0.2579, 0.8871, 0.2579, 0.5202, 0.9651, 0.5202, 0.9651, 0.6606, 0.9651, 0.6606, 0.9651, 0.5202, 0.9651, 0.5202, 0.9651, 0.04508, 0.9651, 0.04508, 0.9651, 0.8871, 0.833, 0.8871, 0.833, 0.8871, 0.2579, 0.8871, 0.2579, 0.8871, 0.2579, 0.8871, 0.2579, 0.8871, 0.05072, 0.8871, 0.05072, 0.04485, 0.9651, 0.04485, 0.9651, 0.5202, 0.9651, 0.5202, 0.9651, 0.8871, 0.833, 0.8871, 0.833, 0.8871, 0.8835, 0.8871, 0.8835, 0.04508, 0.9651, 0.04508, 0.9651, 0.04485, 0.9651, 0.04485, 0.9651, 0.8871, 0.8835, 0.8871, 0.8835, 0.8871, 0.9651, 0.8871, 0.9651, 0.8871, 0.8835, 0.8871, 0.8835, 0.8871, 0.833, 0.8871, 0.833, 0.8871, 0.9651, 0.8871, 0.9651, 0.6606, 0.9651, 0.6606, 0.9651, 0.8871, 0.9651, 0.8871, 0.9651, 0.8871, 0.8835, 0.8871, 0.8835, 0.6606, 0.9651, 0.6606, 0.9651, 0.5202, 0.9651, 0.5202, 0.9651, 0.6606, 0.9651, 0.6606, 0.9651, 0.8871, 0.9651, 0.8871, 0.9651, 0.8871, 0.2579, 0.8871, 0.2579, 0.8871, 0.833, 0.8871, 0.833, 0.8871, 0.2579, 0.8871, 0.2579, 0.8871, 0.833, 0.8871, 0.833, 0.8871, 0.2579, 0.8871, 0.2579, 0.8871, 0.833, 0.8871, 0.8329, 0.8871, 0.833, 0.8871, 0.2579, 0.8871, 0.2579, 0.8871, 0.833, 0.6606, 0.9651, 0.6606, 0.9651, 0.5202, 0.9651, 0.5202, 0.9651, 0.8871, 0.833, 0.8871, 0.833, 0.8871, 0.8835, 0.8871, 0.8835, 0.5202, 0.9651, 0.5202, 0.9651, 0.008684, 0.9651, 0.04485, 0.9651, 0.8871, 0.05072, 0.006772, 0.05072, 0.0, 0.05072, 0.0, 0.05072, 0.8871, 0.05072, 0.5202, 0.9651, 0.5202, 0.9651, 0.0, 0.9651, 0.0, 0.9651, 0.8871, 0.05072, 0.8871, 0.05072, 0.8871, 0.2579, 0.8871, 0.2579, 0.8871, 0.833, 0.8871, 0.833, 0.8871, 0.2579, 0.8871, 0.2579, 0.6606, 0.9651, 0.6606, 0.9651, 0.5202, 0.9651, 0.5202, 0.9651, 0.8871, 0.9651, 0.8871, 0.9651, 0.6606, 0.9651, 0.6606, 0.9651, 0.8871, 0.8835, 0.8871, 0.8835, 0.8871, 0.9651, 0.8871, 0.9651, 0.8871, 0.8329, 0.8871, 0.8329, 0.8871, 0.8835, 0.8871, 0.8835, 0.0, 0.05072, 0.0, 0.05072, 0.0, 0.05072, 0.0, 0.05072, 0.04508, 0.9651, 0.008728, 0.9651, 0.5202, 0.9651, 0.5202, 0.9651, 0.8871, 0.2579, 0.8871, 0.2579, 0.8871, 0.05072, 0.8871, 0.05072, 0.0, 0.05072, 0.0, 0.05072, 0.8871, 0.05072, 0.8871, 0.05072, 0.8871, 0.05072, 0.8871, 0.05072, 0.8871, 0.2579, 0.8871, 0.2579, 0.5202, 0.9651, 0.5202, 0.9651, 0.0, 0.9651, 0.0, 0.9651, 0.8871, 0.833, 0.8871, 0.2579, 0.8871, 0.2579, 0.8871, 0.8329, 0.6606, 0.9651, 0.5202, 0.9651, 0.5202, 0.9651, 0.6606, 0.9651, 0.8871, 0.9651, 0.6606, 0.9651, 0.6606, 0.9651, 0.8871, 0.9651, 0.8871, 0.8835, 0.8871, 0.9651, 0.8871, 0.9651, 0.8871, 0.8835, 0.8871, 0.8329, 0.8871, 0.8835, 0.8871, 0.8835, 0.8871, 0.833, 0.8871, 0.9651, 0.8871, 0.9651, 0.6606, 0.9651, 0.6606, 0.9651, 0.8871, 0.8835, 0.8871, 0.8835, 0.8871, 0.9651, 0.8871, 0.9651, 0.04485, 0.9651, 0.008684, 0.9651, 0.008728, 0.9651, 0.04508, 0.9651, 0.0, 0.9651, 0.0, 0.9651, 0.0, 0.9651, 0.0, 0.9651, 0.5402, 0.528, 0.4796, 0.528, 0.4796, 0.4028, 0.5402, 0.4028, 0.5402, 0.528, 0.5402, 0.528, 0.4796, 0.528, 0.4796, 0.528, 0.4796, 0.528, 0.4796, 0.528, 0.4796, 0.4028, 0.4796, 0.4028, 0.4796, 0.4042, 0.6008, 0.528, 0.6008, 0.528, 0.5402, 0.528, 0.5402, 0.528, 0.4796, 0.4028, 0.4796, 0.4028, 0.5402, 0.4028, 0.5402, 0.4028, 0.5402, 0.528, 0.5402, 0.528, 0.4796, 0.528, 0.4796, 0.528, 0.4815, 0.4028, 0.4815, 0.4028, 0.4815, 0.4028, 0.4815, 0.4028, 0.6615, 0.4028, 0.6615, 0.4028, 0.6615, 0.528, 0.6615, 0.528, 0.6008, 0.4028, 0.6008, 0.4028, 0.6615, 0.4028, 0.6615, 0.4028, 0.5402, 0.528, 0.5402, 0.528, 0.4796, 0.528, 0.4796, 0.528, 0.4796, 0.528, 0.4796, 0.528, 0.4796, 0.4028, 0.4796, 0.4028, 0.6028, 0.4028, 0.6008, 0.4028, 0.6615, 0.4028, 0.6595, 0.4028, 0.4815, 0.4028, 0.4796, 0.4028, 0.4796, 0.4028, 0.4801, 0.4028, 0.4815, 0.4028, 0.5422, 0.4028, 0.5402, 0.4028, 0.6008, 0.4028, 0.5988, 0.4028, 0.5422, 0.4028, 0.5402, 0.4028, 0.5402, 0.4028, 0.5422, 0.4028, 0.6615, 0.528, 0.6615, 0.528, 0.6008, 0.528, 0.6008, 0.528, 0.6008, 0.528, 0.6008, 0.528, 0.5402, 0.528, 0.5402, 0.528, 0.4796, 0.4028, 0.4796, 0.4028, 0.5402, 0.4028, 0.5402, 0.4028, 0.5402, 0.4028, 0.5402, 0.4028, 0.6008, 0.4028, 0.6008, 0.4028, 0.5382, 0.4028, 0.5382, 0.4028, 0.5382, 0.4028, 0.5382, 0.4028, 0.0, 0.05072, 0.0, 0.0, 0.0, 0.0, 0.0, 0.0002381, 0.0, 0.05072, 0.6615, 0.4028, 0.6615, 0.4028, 0.6615, 0.528, 0.6615, 0.528, 0.6008, 0.528, 0.6008, 0.528, 0.5402, 0.528, 0.5402, 0.528, 0.6615, 0.528, 0.6008, 0.528, 0.6008, 0.4028, 0.6615, 0.4028, 0.6008, 0.528, 0.5402, 0.528, 0.5402, 0.4028, 0.6008, 0.4028, 0.4796, 0.528, 0.4796, 0.528, 0.4796, 0.4028, 0.4796, 0.4028, 0.6615, 0.528, 0.6615, 0.528, 0.661, 0.528, 0.6008, 0.528, 0.6008, 0.528, 0.5985, 0.4028, 0.5985, 0.4028, 0.5425, 0.4028, 0.5425, 0.4028, 0.6615, 0.528, 0.6615, 0.528, 0.6008, 0.528, 0.6008, 0.528, 0.6615, 0.4028, 0.6615, 0.4028, 0.6615, 0.528, 0.6615, 0.528, 0.4815, 0.4028, 0.4815, 0.4028, 0.4815, 0.4028, 0.4815, 0.4028, 0.5402, 0.528, 0.5402, 0.528, 0.4796, 0.528, 0.4796, 0.528, 0.6008, 0.528, 0.6008, 0.528, 0.5402, 0.528, 0.5402, 0.528, 0.6591, 0.4028, 0.6615, 0.4028, 0.6008, 0.4028, 0.6032, 0.4028, 0.6032, 0.4028, 0.6008, 0.4028, 0.6008, 0.4028, 0.6032, 0.4028, 0.6591, 0.4028, 0.6615, 0.4028, 0.6615, 0.4028, 0.6591, 0.4028, 0.6032, 0.4028, 0.6008, 0.4028, 0.6615, 0.4028, 0.6591, 0.4028, 0.5985, 0.4028, 0.6008, 0.4028, 0.6008, 0.4028, 0.5985, 0.4028, 0.5985, 0.4028, 0.6008, 0.4028, 0.5402, 0.4028, 0.5425, 0.4028, 0.5425, 0.4028, 0.5402, 0.4028, 0.5402, 0.4028, 0.5425, 0.4028, 0.5425, 0.4028, 0.5402, 0.4028, 0.6008, 0.4028, 0.5985, 0.4028, 0.6591, 0.4028, 0.6591, 0.4028, 0.6032, 0.4028, 0.6032, 0.4028, 0.4796, 0.528, 0.4796, 0.528, 0.4796, 0.4042, 0.4796, 0.4028, 0.4796, 0.4028, 0.5382, 0.4028, 0.5402, 0.4028, 0.4796, 0.4028, 0.4815, 0.4028, 0.4815, 0.4028, 0.4801, 0.4028, 0.5402, 0.4028, 0.5382, 0.4028, 0.5382, 0.4028, 0.5402, 0.4028, 0.5402, 0.4028, 0.5382, 0.4028, 0.4815, 0.4028, 0.4796, 0.4028, 0.4796, 0.4028, 0.4815, 0.4028, 0.6595, 0.4028, 0.6615, 0.4028, 0.6615, 0.4028, 0.6595, 0.4028, 0.5402, 0.4028, 0.5402, 0.4028, 0.6008, 0.4028, 0.6008, 0.4028, 0.5382, 0.4028, 0.5402, 0.4028, 0.5402, 0.4028, 0.5382, 0.4028, 0.5988, 0.4028, 0.6008, 0.4028, 0.5402, 0.4028, 0.5422, 0.4028, 0.6008, 0.4028, 0.6008, 0.4028, 0.6615, 0.4028, 0.6615, 0.4028, 0.6028, 0.4028, 0.6008, 0.4028, 0.6008, 0.4028, 0.6028, 0.4028, 0.5988, 0.4028, 0.6008, 0.4028, 0.6008, 0.4028, 0.5988, 0.4028, 0.6595, 0.4028, 0.6615, 0.4028, 0.6008, 0.4028, 0.6028, 0.4028, 0.6028, 0.4028, 0.6028, 0.4028, 0.6595, 0.4028, 0.6595, 0.4028, 0.5425, 0.4028, 0.5985, 0.4028, 0.5985, 0.4028, 0.5425, 0.4028, 0.5422, 0.4028, 0.5988, 0.4028, 0.5988, 0.4028, 0.5422, 0.4028, 0.6032, 0.4028, 0.6032, 0.4028, 0.6591, 0.4028, 0.6591, 0.4028, 0.4815, 0.4028, 0.5382, 0.4028, 0.5382, 0.4028, 0.5382, 0.4028, 0.4815, 0.4028, 0.4815, 0.4028, 0.5988, 0.4028, 0.5988, 0.4028, 0.5422, 0.4028, 0.5422, 0.4028, 0.5382, 0.4028, 0.5382, 0.4028, 0.5382, 0.4028, 0.5382, 0.4028, 0.6595, 0.4028, 0.6595, 0.4028, 0.6595, 0.4028, 0.6595, 0.4028, 0.5422, 0.4028, 0.5422, 0.4028, 0.5422, 0.4028, 0.5422, 0.4028, 0.6595, 0.4028, 0.6595, 0.4028, 0.6028, 0.4028, 0.6028, 0.4028, 0.6032, 0.4028, 0.6032, 0.4028, 0.6591, 0.4028, 0.6591, 0.4028, 0.5988, 0.4028, 0.5988, 0.4028, 0.5988, 0.4028, 0.5988, 0.4028, 0.5985, 0.4028, 0.5985, 0.4028, 0.5985, 0.4028, 0.5985, 0.4028, 0.6028, 0.4028, 0.6028, 0.4028, 0.6028, 0.4028, 0.6028, 0.4028, 0.6032, 0.4028, 0.6032, 0.4028, 0.6032, 0.4028, 0.6032, 0.4028, 0.5382, 0.4028, 0.5382, 0.4028, 0.4815, 0.4028, 0.4815, 0.4028, 0.5422, 0.4028, 0.5422, 0.4028, 0.5988, 0.4028, 0.5988, 0.4028, 0.5425, 0.4028, 0.5425, 0.4028, 0.5985, 0.4028, 0.5985, 0.4028, 0.6028, 0.4028, 0.6028, 0.4028, 0.6595, 0.4028, 0.6595, 0.4028, 0.6591, 0.4028, 0.6591, 0.4028, 0.6591, 0.4028, 0.6591, 0.4028, 0.4815, 0.4028, 0.4815, 0.4028, 0.5382, 0.4028, 0.5382, 0.4028, 0.5425, 0.4028, 0.5425, 0.4028, 0.5425, 0.4028, 0.5425, 0.4028, 0.6615, 0.4028, 0.4796, 0.4028, 0.4796, 0.528, 0.6615, 0.528, 0.9961, 0.1639, 0.7613, 0.1639, 0.7613, 0.1533, 0.9961, 0.1533, -0.0002281, 0.8611, -0.000228, 0.5219, 0.237, 0.5219, 0.237, 0.8611, -0.000228, 0.1828, 0.237, 0.1828, 0.237, 0.5219, -0.0002281, 0.5219, 0.897, 0.1805, 0.897, 0.1651, 0.9477, 0.1651, 0.9477, 0.1805, 0.5818, 0.1366, 0.5818, 0.1521, 0.3435, 0.1521, 0.3435, 0.1366, -0.000228, 0.1805, -0.0002281, 0.1651, 0.2361, 0.1651, 0.2361, 0.1805, 0.9477, 0.1805, 0.9477, 0.1651, 0.987, 0.1651, 0.987, 0.1805, 0.237, 0.8611, 0.237, 0.5219, 0.9005, 0.5219, 0.9501, 0.5351, 0.9865, 0.5712, 0.9998, 0.6204, 0.9998, 0.8611, 0.628, 0.1366, 0.628, 0.1521, 0.5818, 0.1521, 0.5818, 0.1366, 0.2361, 0.1805, 0.2361, 0.1651, 0.897, 0.1651, 0.897, 0.1805, 0.237, 0.1828, 0.9998, 0.1828, 0.9998, 0.4235, 0.9865, 0.4727, 0.9501, 0.5088, 0.9005, 0.5219, 0.237, 0.5219, 0.3389, 0.1366, 0.3389, 0.1521, -0.0002281, 0.1521, -0.0002281, 0.1366, 0.7672, 0.4831, 0.06189, 0.4831, 0.06459, 0.2739, 0.7699, 0.2739, 0.9807, 0.675, 0.9807, 0.6798, 0.9802, 0.6812, 0.9787, 0.6818, 0.7708, 0.6818, 0.7708, 0.6731, 0.9788, 0.6731, 0.9802, 0.6736, 0.7698, 0.2715, 0.7699, 0.2739, 0.06459, 0.2739, 0.0645, 0.2715, 0.7705, 0.2271, 0.7706, 0.2294, 0.06188, 0.2294, 0.06179, 0.2271, 0.7706, 0.2294, 0.7706, 0.2349, 0.06188, 0.2349, 0.06188, 0.2294, 0.7659, 0.2474, 0.7659, 0.2595, 0.06037, 0.2595, 0.06037, 0.2474, 0.06037, 0.4854, 0.06047, 0.4831, 0.7658, 0.4831, 0.7657, 0.4854, 0.7706, 0.2349, 0.7705, 0.2373, 0.06179, 0.2373, 0.06188, 0.2349, 0.0, 0.05072, 0.0, 0.05072, 0.0, 0.05072, 0.0, 0.05072, 0.0, 0.05072, 0.0, 0.05072, 0.0, 0.05072, 0.0, 0.05072, 0.0, 0.05072, 0.0, 0.05072, 0.8871, 0.05072, 0.8871, 0.05072, 0.0, 0.05072, 0.0, 0.05072, 0.8871, 0.05072, 0.8871, 0.05072, 0.0, 0.05072, 0.0, 0.05072, 0.0, 0.05072, 0.0, 0.05072, 0.0, 0.05072, 0.0, 0.05072, 0.0, 0.05072, 0.0, 0.05072, 0.0, 0.05072, 0.0, 0.05072, 0.0, 0.05072, 0.0, 0.05072, 0.0, 0.05072, 0.0, 0.05072, 0.8871, 0.05072, 0.8871, 0.05072, 0.8871, 0.05072, 0.8871, 0.05072, 0.0, 0.05072, 0.0, 0.05072, 0.0, 0.0, 0.0, 0.0, 0.0, 0.0, 0.0, 0.0, 0.0, 0.0, 0.0, 0.0, 0.0, 0.0, 0.0, 0.0, 0.0, 0.05072, 0.0, 0.05072, 0.0, 0.05072, 0.0, 0.05072, 0.0, 0.05072, 0.0, 0.05072, 0.0, 0.05072, 0.0, 0.05072, 0.0, 0.05072, 0.0, 0.05072, 0.0, 0.05072, 0.0, 0.05072, 0.0, 0.05072, 0.006772, 0.05072, 0.006772, 0.05072, 0.0, 0.05072, 0.0, 0.05072, 0.0, 0.05072, 0.8871, 0.05072, 0.8871, 0.05072, 0.8871, 0.05072, 0.8871, 0.05072, 0.8871, 0.05072, 0.8871, 0.05072, 0.8871, 0.05072, 0.8871, 0.05072, 0.8871, 0.05072, 0.0, 0.9651, 0.0, 0.9651, 0.0, 0.9651, 0.0, 0.9651, 0.0, 0.9651, 0.0, 0.9651, 0.0, 0.9651, 0.0, 0.9651, 0.0, 0.9651, 0.0, 0.05072, 0.0, 0.05072, 0.0, 0.05072, 0.0, 0.05072, 0.0, 0.05072, 0.0, 0.05072, 0.0, 0.05072, 0.0, 0.05072, 0.0, 0.05072, 0.0, 0.05072, 0.0, 0.05072, 0.0, 0.05072, 0.0, 0.05072, 0.8871, 0.8329, 0.8871, 0.833, 0.8871, 0.2579, 0.8871, 0.2579, 0.8871, 0.833, 0.8871, 0.8329, 0.8871, 0.2579, 0.8871, 0.2579, 0.8871, 0.8329, 0.8871, 0.833, 0.8871, 0.2579, 0.8871, 0.2579, 0.6606, 0.9651, 0.6607, 0.9651, 0.5202, 0.9651, 0.5202, 0.9651, 0.6607, 0.9651, 0.6606, 0.9651, 0.5202, 0.9651, 0.5202, 0.9651, 0.6606, 0.9651, 0.6606, 0.9651, 0.5202, 0.9651, 0.5202, 0.9651, 0.8871, 0.9651, 0.887, 0.965, 0.6607, 0.9651, 0.6606, 0.9651, 0.887, 0.965, 0.8871, 0.9651, 0.6606, 0.9651, 0.6607, 0.9651, 0.8871, 0.9651, 0.8871, 0.9651, 0.6606, 0.9651, 0.6606, 0.9651, 0.8871, 0.8835, 0.8871, 0.8835, 0.887, 0.965, 0.8871, 0.9651, 0.8871, 0.8835, 0.8871, 0.8835, 0.8871, 0.9651, 0.887, 0.965, 0.8871, 0.8835, 0.8871, 0.8835, 0.8871, 0.9651, 0.8871, 0.9651, 0.8871, 0.833, 0.8871, 0.8329, 0.8871, 0.8835, 0.8871, 0.8835, 0.8871, 0.8329, 0.8871, 0.833, 0.8871, 0.8835, 0.8871, 0.8835, 0.8871, 0.833, 0.8871, 0.833, 0.8871, 0.8835, 0.8871, 0.8835, 0.0, 0.05072, 0.0, 0.05072, 0.0, 0.05072, 0.0, 0.05072, 0.0, 0.05072, 0.0, 0.05072, 0.0, 0.05072, 0.0, 0.05072, 0.0, 0.9651, 0.0, 0.9651, 0.5202, 0.9651, 0.5202, 0.9651, 0.0, 0.9651, 0.0, 0.9651, 0.5202, 0.9651, 0.5202, 0.9651, 0.0, 0.9651, 0.0, 0.9651, 0.5202, 0.9651, 0.5202, 0.9651, 0.8871, 0.2579, 0.8871, 0.2579, 0.8871, 0.05072, 0.8871, 0.05072, 0.8871, 0.2579, 0.8871, 0.2579, 0.8871, 0.05072, 0.8871, 0.05072, 0.8871, 0.2579, 0.8871, 0.2579, 0.8871, 0.05072, 0.8871, 0.05072, 0.0, 0.05072, 0.0, 0.05072, 0.0, 0.05072, 0.0, 0.05072, 0.6615, 0.4028, 0.6615, 0.528, 0.6615, 0.528, 0.6615, 0.4028, 0.4801, 0.4028, 0.4796, 0.4028, 0.4796, 0.4042, 0.4801, 0.4028, 0.4799, 0.4028, 0.4799, 0.4028, 0.5402, 0.4028, 0.5402, 0.4028, 0.4796, 0.4028, 0.4796, 0.4028, 0.5402, 0.4028, 0.5402, 0.4028, 0.4799, 0.4028, 0.4796, 0.4028, 0.5402, 0.4028, 0.5402, 0.4028, 0.4801, 0.4028, 0.4799, 0.4028, 0.0, 0.0, 0.0, 0.0, 0.3307, 0.2014, 0.0, 0.0, 0.0, 0.0, 0.0, 0.0, 0.4961, 0.3021, 0.3307, 0.2014, 0.6615, 0.528, 0.6615, 0.528, 0.6615, 0.4028, 0.4961, 0.3021, 0.6615, 0.4028, 0.3307, 0.2014, 0.6008, 0.4028, 0.6008, 0.4028, 0.3307, 0.2014, 0.4961, 0.3021, 0.6008, 0.4028, 0.6008, 0.4028, 0.4961, 0.3021, 0.6615, 0.4028, 0.6008, 0.4028, 0.6008, 0.4028, 0.6008, 0.4028, 0.6008, 0.4028, 0.5402, 0.4028, 0.5402, 0.4028, 0.6008, 0.4028, 0.6008, 0.4028, 0.5402, 0.4028, 0.5402, 0.4028, 0.6008, 0.4028, 0.6008, 0.4028, 0.5402, 0.4028, 0.5402, 0.4028, 0.6615, 0.528, 0.6615, 0.528, 0.6008, 0.528, 0.6008, 0.528, 0.661, 0.528, 0.7708, 0.6818, 0.7699, 0.6826, 0.7699, 0.6723, 0.7708, 0.6731, 0.7674, 0.2586, 0.7667, 0.2592, 0.7667, 0.2476, 0.7674, 0.2482, 0.7667, 0.2592, 0.7659, 0.2595, 0.7659, 0.2474, 0.7667, 0.2476, 0.9807, 0.6798, 0.9816, 0.68, 0.9808, 0.6819, 0.9802, 0.6812, 0.9816, 0.68, 0.9822, 0.6801, 0.9813, 0.6823, 0.9808, 0.6819, 0.06103, 0.2349, 0.06188, 0.2349, 0.06179, 0.2373, 0.06095, 0.2371, 0.9802, 0.6812, 0.9808, 0.6819, 0.9789, 0.6826, 0.9787, 0.6818, 0.06298, 0.2721, 0.06365, 0.2717, 0.06374, 0.274, 0.06306, 0.274, 0.06365, 0.2717, 0.0645, 0.2715, 0.06459, 0.2739, 0.06374, 0.274, 0.9787, 0.6818, 0.9789, 0.6826, 0.7699, 0.6826, 0.7708, 0.6818, 0.06306, 0.274, 0.06374, 0.274, 0.06104, 0.4828, 0.06037, 0.4822, 0.06374, 0.274, 0.06459, 0.2739, 0.06189, 0.4831, 0.06104, 0.4828, 0.9788, 0.6731, 0.979, 0.6723, 0.9808, 0.673, 0.9802, 0.6736, 0.7673, 0.4855, 0.7666, 0.4855, 0.7667, 0.4832, 0.7673, 0.4837, 0.7666, 0.4855, 0.7657, 0.4854, 0.7658, 0.4831, 0.7667, 0.4832, 0.9802, 0.6736, 0.9808, 0.673, 0.9816, 0.6748, 0.9807, 0.675, 0.9808, 0.673, 0.9813, 0.6725, 0.9822, 0.6747, 0.9816, 0.6748, 0.06095, 0.2273, 0.06179, 0.2271, 0.06188, 0.2294, 0.06103, 0.2295, 0.9807, 0.675, 0.9816, 0.6748, 0.9816, 0.68, 0.9807, 0.6798, 0.06037, 0.2296, 0.06103, 0.2295, 0.06103, 0.2349, 0.06037, 0.2348, 0.06103, 0.2295, 0.06188, 0.2294, 0.06188, 0.2349, 0.06103, 0.2349, 0.7708, 0.6731, 0.7699, 0.6723, 0.979, 0.6723, 0.9788, 0.6731, 0.7699, 0.6938, 0.7693, 0.6945, 0.7666, 0.4855, 0.7673, 0.4855, 0.7693, 0.6945, 0.7684, 0.6947, 0.7657, 0.4854, 0.7666, 0.4855, 0.06307, 0.6947, 0.06037, 0.4854, 0.7657, 0.4854, 0.7684, 0.6947, 0.9998, 0.8611, 0.9994, 0.8624, 0.237, 0.8624, 0.237, 0.8611, 0.9994, 0.8624, 0.9986, 0.8634, 0.237, 0.8634, 0.237, 0.8624, -0.000228, 0.1651, 0.0009926, 0.1639, 0.7613, 0.1639, 0.7613, 0.1651, 0.237, 0.8611, 0.237, 0.8624, 9.897e-05, 0.8624, -0.0002281, 0.8611, 0.237, 0.8624, 0.237, 0.8634, 0.0009926, 0.8634, 9.897e-05, 0.8624, 0.7613, 0.1651, 0.7613, 0.1639, 0.9961, 0.1639, 0.9973, 0.1651, 0.0009926, 0.1533, -0.0002281, 0.1521, 0.7613, 0.1521, 0.7613, 0.1533, 0.9986, 0.1805, 0.9994, 0.1815, 0.237, 0.1815, 0.237, 0.1805, 0.9994, 0.1815, 0.9998, 0.1828, 0.237, 0.1828, 0.237, 0.1815, 0.7613, 0.1533, 0.7613, 0.1521, 0.9973, 0.1521, 0.9961, 0.1533, 0.237, 0.1805, 0.237, 0.1815, 9.906e-05, 0.1815, 0.0009927, 0.1805, 0.237, 0.1815, 0.237, 0.1828, -0.000228, 0.1828, 9.906e-05, 0.1815, 0.9961, 0.1533, 0.9973, 0.1521, 0.9973, 0.1651, 0.9961, 0.1639, 0.3412, 0.1509, 0.3402, 0.1518, 0.3402, 0.137, 0.3412, 0.1379, 0.3402, 0.1518, 0.3389, 0.1521, 0.3389, 0.1366, 0.3402, 0.137, 0.3435, 0.1521, 0.3422, 0.1518, 0.3422, 0.137, 0.3435, 0.1366, 0.3422, 0.1518, 0.3412, 0.1509, 0.3412, 0.1379, 0.3422, 0.137, -0.0002281, 0.1521, 0.0009926, 0.1533, 0.0009926, 0.1639, -0.000228, 0.1651, 0.0009926, 0.1639, 0.0009926, 0.1533, 0.7613, 0.1533, 0.7613, 0.1639, 0.0, 0.05072, 0.0, 0.05072, 0.0, 0.05072, 0.0, 0.05072, 0.0, 0.05072, 0.0, 0.05072, 0.0, 0.05072, 0.0, 0.05072, 0.0, 0.05072, 0.0, 0.05072, 0.0, 0.05072, 0.0, 0.05072, 0.0, 0.05072, 0.0, 0.05072, 0.0, 0.05072, 0.0, 0.05072, 0.0, 0.05072, 0.0, 0.05072, 0.0, 0.05072, 0.0, 0.05072, 0.0, 0.05072, 0.0, 0.05072, 0.0, 0.05072, 0.0, 0.05072, 0.0, 0.05072, 0.0, 0.05072, 0.0, 0.05072, 0.0, 0.05072, 0.0, 0.05072, 0.0, 0.05072, 0.0, 0.05072, 0.0, 0.05072, 0.0, 0.05072, 0.0, 0.05072, 0.0, 0.05072, 0.0, 0.05072, 0.0, 0.05072, 0.0, 0.05072, 0.0, 0.05072, 0.0, 0.05072, 0.0, 0.05072, 0.0, 0.05072, 0.0, 0.05072, 0.0, 0.05072, 0.0, 0.05072, 0.0, 0.05072, 0.0, 0.05072, 0.0, 0.05072, 0.0, 0.05072, 0.0, 0.05072, 0.0, 0.05072, 0.0, 0.05072, 0.0, 0.05072, 0.0, 0.05072, 0.0, 0.05072, 0.0, 0.05072, 0.0, 0.05072, 0.0, 0.05072, 0.0, 0.05072, 0.0, 0.05072, 0.0, 0.05072, 0.0, 0.05072, 0.0, 0.05072, 0.0, 0.05072, 0.0, 0.05072, 0.0, 0.05072, 0.0, 0.05072, 0.0, 0.05072, 0.0, 0.05072, 0.0, 0.05072, 0.0, 0.05072, 0.0, 0.05072, 0.8871, 0.05072, 0.8877, 0.05052, 0.8871, 0.2579, 0.8871, 0.2579, 0.8877, 0.05052, 0.8871, 0.05072, 0.8871, 0.2579, 0.8871, 0.2579, 0.8871, 0.05072, 0.8871, 0.05072, 0.8871, 0.2579, 0.8871, 0.2579, 0.8871, 0.05072, 0.8871, 0.05072, 0.0, 0.05072, 0.0, 0.05072, 0.8871, 0.05072, 0.8877, 0.05052, 0.0, 0.05072, 0.0, 0.05072, 0.8877, 0.05052, 0.8871, 0.05072, 0.0, 0.05072, 0.0, 0.05072, 0.0, 0.05072, 0.0, 0.05072, 0.0, 0.05072, 0.0, 0.05072, 0.0, 0.05072, 0.0, 0.05072, 0.0, 0.05072, 0.0, 0.05072, 0.0, 0.05072, 0.0, 0.05072, 0.0, 0.05072, 0.0, 0.05072, 0.8871, 0.833, 0.8871, 0.833, 0.8871, 0.8835, 0.8871, 0.8835, 0.8871, 0.833, 0.8871, 0.833, 0.8871, 0.8835, 0.8871, 0.8835, 0.8871, 0.833, 0.8871, 0.833, 0.8871, 0.8835, 0.8871, 0.8835, 0.8871, 0.8835, 0.8871, 0.8835, 0.8873, 0.9651, 0.8871, 0.9651, 0.8871, 0.8835, 0.8871, 0.8835, 0.8871, 0.9651, 0.8873, 0.9651, 0.8871, 0.8835, 0.8871, 0.8835, 0.8871, 0.9651, 0.8871, 0.9651, 0.8871, 0.9651, 0.8873, 0.9651, 0.6605, 0.9651, 0.6606, 0.9651, 0.8873, 0.9651, 0.8871, 0.9651, 0.6606, 0.9651, 0.6605, 0.9651, 0.8871, 0.9651, 0.8871, 0.9651, 0.6606, 0.9651, 0.6606, 0.9651, 0.6606, 0.9651, 0.6605, 0.9651, 0.5202, 0.9651, 0.5202, 0.9651, 0.6605, 0.9651, 0.6606, 0.9651, 0.5202, 0.9651, 0.5202, 0.9651, 0.6606, 0.9651, 0.6606, 0.9651, 0.5202, 0.9651, 0.5202, 0.9651, 0.8871, 0.2579, 0.8871, 0.2579, 0.8871, 0.833, 0.8871, 0.833, 0.8871, 0.2579, 0.8871, 0.2579, 0.8871, 0.833, 0.8871, 0.833, 0.8871, 0.2579, 0.8871, 0.2579, 0.8871, 0.833, 0.8871, 0.833, 0.5202, 0.9651, 0.5202, 0.9651, 0.0005904, 0.9651, 0.0, 0.9651, 0.5202, 0.9651, 0.5202, 0.9651, 0.004364, 0.9651, 0.0005904, 0.9651, 0.5202, 0.9651, 0.5202, 0.9651, 0.008728, 0.9651, 0.004364, 0.9651, 0.8871, 0.05072, 0.8871, 0.05072, 0.8871, 0.2579, 0.8871, 0.2579, 0.8871, 0.05072, 0.8866, 0.05089, 0.8871, 0.2579, 0.8871, 0.2579, 0.8866, 0.05089, 0.8871, 0.05072, 0.8871, 0.2579, 0.8871, 0.2579, 0.8871, 0.05072, 0.8866, 0.05089, 0.0, 0.05072, 0.0, 0.05072, 0.8866, 0.05089, 0.8871, 0.05072, 0.0, 0.05072, 0.0, 0.05072, 0.8871, 0.05072, 0.8871, 0.05072, 0.0, 0.05072, 0.0, 0.05072, 0.0, 0.05072, 0.0, 0.05072, 0.0, 0.05072, 0.0, 0.05072, 0.0, 0.05072, 0.0, 0.05072, 0.0, 0.05072, 0.0, 0.05072, 0.0, 0.05072, 0.0, 0.05072, 0.0, 0.05072, 0.0, 0.05072, 0.8871, 0.833, 0.8871, 0.833, 0.8871, 0.8835, 0.8871, 0.8835, 0.8871, 0.833, 0.8871, 0.8329, 0.8871, 0.8835, 0.8871, 0.8835, 0.8871, 0.8329, 0.8871, 0.833, 0.8871, 0.8835, 0.8871, 0.8835, 0.8871, 0.8835, 0.8871, 0.8835, 0.8871, 0.9651, 0.8871, 0.9651, 0.8871, 0.8835, 0.8871, 0.8835, 0.887, 0.965, 0.8871, 0.9651, 0.8871, 0.8835, 0.8871, 0.8835, 0.8871, 0.9651, 0.887, 0.965, 0.8871, 0.9651, 0.8871, 0.9651, 0.6606, 0.9651, 0.6606, 0.9651, 0.8871, 0.9651, 0.887, 0.965, 0.6607, 0.9651, 0.6606, 0.9651, 0.887, 0.965, 0.8871, 0.9651, 0.6606, 0.9651, 0.6607, 0.9651, 0.6606, 0.9651, 0.6606, 0.9651, 0.5202, 0.9651, 0.5202, 0.9651, 0.6606, 0.9651, 0.6607, 0.9651, 0.5202, 0.9651, 0.5202, 0.9651, 0.6607, 0.9651, 0.6606, 0.9651, 0.5202, 0.9651, 0.5202, 0.9651, 0.8871, 0.2579, 0.8871, 0.2579, 0.8871, 0.833, 0.8871, 0.833, 0.8871, 0.2579, 0.8871, 0.2579, 0.8871, 0.8329, 0.8871, 0.833, 0.8871, 0.2579, 0.8871, 0.2579, 0.8871, 0.833, 0.8871, 0.8329, 0.5202, 0.9651, 0.5202, 0.9651, 0.004342, 0.9651, 0.008684, 0.9651, 0.5202, 0.9651, 0.5202, 0.9651, 0.000576, 0.9651, 0.004342, 0.9651, 0.5202, 0.9651, 0.5202, 0.9651, 0.0, 0.9651, 0.000576, 0.9651, 0.008684, 0.9651, 0.004342, 0.9651, 0.004364, 0.9651, 0.008728, 0.9651, 0.004342, 0.9651, 0.000576, 0.9651, 0.0005904, 0.9651, 0.004364, 0.9651, 0.000576, 0.9651, 0.0, 0.9651, 0.0, 0.9651, 0.0005904, 0.9651, 0.0, 0.05072, 0.0, 0.05072, 0.0, 0.05072, 0.0, 0.05072, 0.0, 0.05072, 0.0, 0.05072, 0.0, 0.05072, 0.0, 0.05072, 0.0, 0.05072, 0.0, 0.05072, 0.0, 0.05072, 0.0, 0.05072, 0.0, 0.05072, 0.0, 0.05072, 0.0, 0.05072, 0.0, 0.05072, 0.0, 0.05072, 0.0, 0.05072, 0.0, 0.05072, 0.0, 0.05072, 0.0, 0.05072, 0.0, 0.05072, 0.0, 0.05072, 0.0, 0.05072, 0.0, 0.05072, 0.0, 0.05072, 0.0, 0.05072, 0.0, 0.05072, 0.0, 0.05072, 0.0, 0.05072, 0.0, 0.05072, 0.0, 0.05072, 0.0, 0.05072, 0.0, 0.05072, 0.0, 0.05072, 0.0, 0.05072, 0.8871, 0.05072, 0.8871, 0.2579, 0.8871, 0.2579, 0.8871, 0.05072, 0.5202, 0.9651, 0.0, 0.9651, 0.0, 0.9651, 0.5202, 0.9651, 0.6606, 0.9651, 0.5202, 0.9651, 0.5202, 0.9651, 0.6606, 0.9651, 0.8871, 0.9651, 0.6606, 0.9651, 0.6606, 0.9651, 0.8871, 0.9651, 0.8871, 0.8835, 0.8871, 0.9651, 0.8871, 0.9651, 0.8871, 0.8835, 0.8871, 0.8329, 0.8871, 0.8835, 0.8871, 0.8835, 0.8871, 0.8329, 0.8871, 0.2579, 0.8871, 0.8329, 0.8871, 0.8329, 0.8871, 0.2579, 0.8871, 0.05072, 0.8871, 0.2579, 0.8871, 0.2579, 0.8871, 0.05072, 0.0, 0.05072, 0.0, 0.05072, 0.0, 0.05072, 0.0, 0.05072])
me_plane_049.materials.append(mat_desk_1_white)
me_plane_049.materials.append(mat_desk_1_glass)
me_plane_049.materials.append(mat_desk_1_footer)
me_plane_049.materials.append(mat_desk_1_glasslight)
me_plane_049.materials.append(mat_desk_1_top)
me_plane_049.update()

# ---- objects
ob_light = bpy.data.objects.new('Light', light_light)
ob_camera = bpy.data.objects.new('Camera', cam_camera)
ob_office_paritions_desk = bpy.data.objects.new('Office Paritions Desk', me_plane_049)

# ---- transforms, parenting, visibility, modifiers, constraints
ob_light.location = (4.076, 1.005, 5.904)
ob_light.rotation_euler = (0.6503, 0.05522, 1.866)
ob_light.lock_rotations_4d = False
ob_light.empty_display_type = 'ARROWS'
ob_light.color = (0.0, 0.0, 0.0, 0.0)
ob_light.lineart.crease_threshold = 0.0
ob_camera.location = (7.359, -6.926, 4.958)
ob_camera.rotation_euler = (1.109, 0.0, 0.8149)
ob_camera.lock_rotations_4d = False
ob_camera.empty_display_type = 'ARROWS'
ob_camera.color = (0.0, 0.0, 0.0, 0.0)
ob_camera.display_type = 'WIRE'
ob_camera.lineart.crease_threshold = 0.0
ob_office_paritions_desk.location = (0.0, 0.0, 0.0)
ob_office_paritions_desk.scale = (1.0, -1.0, 1.0)
_m = ob_office_paritions_desk.modifiers.new('Auto Smooth', 'NODES')
_m.node_group = ng_auto_smooth
_gi = [s.identifier for s in ng_auto_smooth.interface.items_tree if s.item_type == 'SOCKET' and s.in_out == 'INPUT']
_m[_gi[1]] = 0.5236  # Angle

# ---- collection membership
col_collection.objects.link(ob_light)
col_collection.objects.link(ob_camera)
col_office_paritions_desk.objects.link(ob_office_paritions_desk)

# ---- scene / render settings (as saved in the file)
scene.camera = ob_camera
scene.frame_start = 1; scene.frame_end = 250; scene.frame_set(1)
scene.render.engine = 'BLENDER_EEVEE_NEXT'
scene.cycles.sampling_pattern = 'TABULATED_SOBOL'
scene.view_settings.view_transform = 'Filmic'
bpy.context.view_layer.update()

